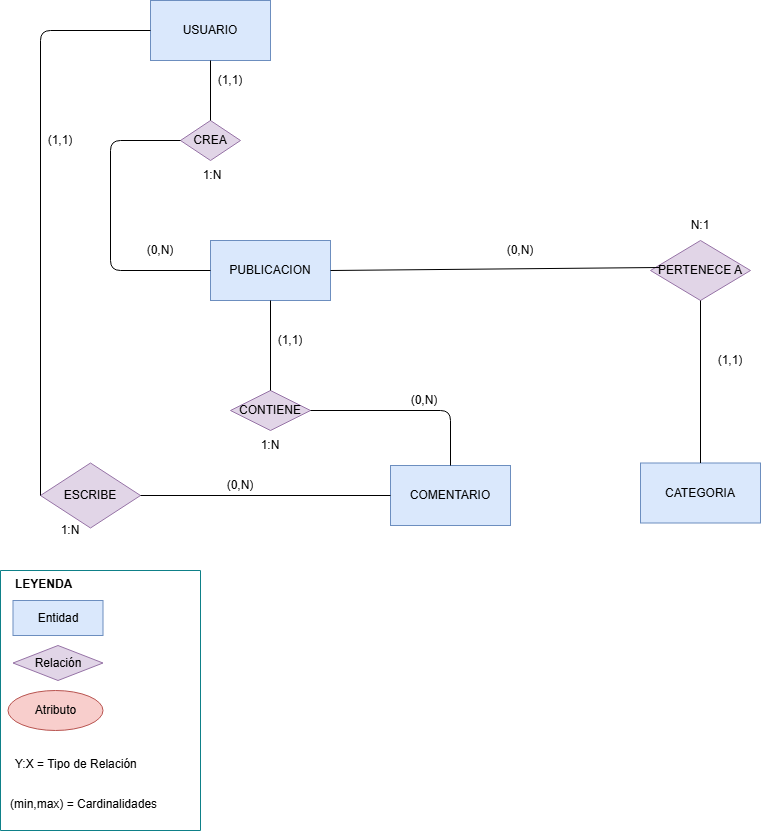

The diagram above was exported from draw.io. Its source (the exported page's mxGraphModel, read from the mxfile embedded in the PNG):
<mxGraphModel dx="1426" dy="849" grid="1" gridSize="10" guides="1" tooltips="1" connect="1" arrows="1" fold="1" page="1" pageScale="1" pageWidth="827" pageHeight="1169" math="0" shadow="0">
  <root>
    <mxCell id="0" />
    <mxCell id="1" parent="0" />
    <mxCell id="usuario" value="USUARIO" style="shape=ext;whiteSpace=wrap;html=1;fillColor=#dae8fc;strokeColor=#6c8ebf;" parent="1" vertex="1">
      <mxGeometry x="160" y="70" width="120" height="60" as="geometry" />
    </mxCell>
    <mxCell id="crea" value="CREA" style="shape=rhombus;whiteSpace=wrap;html=1;fillColor=#e1d5e7;strokeColor=#9673a6;" parent="1" vertex="1">
      <mxGeometry x="190" y="190" width="60" height="40" as="geometry" />
    </mxCell>
    <mxCell id="publicacion" value="PUBLICACION" style="shape=ext;whiteSpace=wrap;html=1;fillColor=#dae8fc;strokeColor=#6c8ebf;" parent="1" vertex="1">
      <mxGeometry x="220" y="310" width="120" height="60" as="geometry" />
    </mxCell>
    <mxCell id="contiene" value="CONTIENE" style="shape=rhombus;whiteSpace=wrap;html=1;fillColor=#e1d5e7;strokeColor=#9673a6;" parent="1" vertex="1">
      <mxGeometry x="240" y="460" width="80" height="40" as="geometry" />
    </mxCell>
    <mxCell id="comentario" value="COMENTARIO" style="shape=ext;whiteSpace=wrap;html=1;fillColor=#dae8fc;strokeColor=#6c8ebf;" parent="1" vertex="1">
      <mxGeometry x="400" y="535" width="120" height="60" as="geometry" />
    </mxCell>
    <mxCell id="escribe" value="ESCRIBE" style="shape=rhombus;whiteSpace=wrap;html=1;fillColor=#e1d5e7;strokeColor=#9673a6;" parent="1" vertex="1">
      <mxGeometry x="50" y="532.5" width="100" height="65" as="geometry" />
    </mxCell>
    <mxCell id="pertenece_a" value="PERTENECE A" style="shape=rhombus;whiteSpace=wrap;html=1;fillColor=#e1d5e7;strokeColor=#9673a6;" parent="1" vertex="1">
      <mxGeometry x="660" y="310" width="100" height="60" as="geometry" />
    </mxCell>
    <mxCell id="categoria" value="CATEGORIA" style="shape=ext;whiteSpace=wrap;html=1;fillColor=#dae8fc;strokeColor=#6c8ebf;" parent="1" vertex="1">
      <mxGeometry x="650" y="532.5" width="120" height="60" as="geometry" />
    </mxCell>
    <mxCell id="c1" value="(1,1)" style="text;html=1;strokeColor=none;fillColor=none;align=center;verticalAlign=middle;whiteSpace=wrap;overflow=hidden;" parent="1" vertex="1">
      <mxGeometry x="220" y="140" width="40" height="20" as="geometry" />
    </mxCell>
    <mxCell id="c2" value="(0,N)" style="text;html=1;strokeColor=none;fillColor=none;align=center;verticalAlign=middle;whiteSpace=wrap;overflow=hidden;container=1;" parent="1" vertex="1">
      <mxGeometry x="150" y="310" width="40" height="20" as="geometry" />
    </mxCell>
    <mxCell id="c3" value="(1,1)" style="text;html=1;strokeColor=none;fillColor=none;align=center;verticalAlign=middle;whiteSpace=wrap;overflow=hidden;" parent="1" vertex="1">
      <mxGeometry x="280" y="400" width="40" height="20" as="geometry" />
    </mxCell>
    <mxCell id="c4" value="(0,N)" style="text;html=1;strokeColor=none;fillColor=none;align=center;verticalAlign=middle;whiteSpace=wrap;overflow=hidden;" parent="1" vertex="1">
      <mxGeometry x="414" y="460" width="40" height="20" as="geometry" />
    </mxCell>
    <mxCell id="c5" value="(1,1)" style="text;html=1;strokeColor=none;fillColor=none;align=center;verticalAlign=middle;whiteSpace=wrap;overflow=hidden;" parent="1" vertex="1">
      <mxGeometry x="50" y="200" width="40" height="20" as="geometry" />
    </mxCell>
    <mxCell id="c6" value="(0,N)" style="text;html=1;strokeColor=none;fillColor=none;align=center;verticalAlign=middle;whiteSpace=wrap;overflow=hidden;" parent="1" vertex="1">
      <mxGeometry x="230" y="545" width="40" height="20" as="geometry" />
    </mxCell>
    <mxCell id="c7" value="(0,N)" style="text;html=1;strokeColor=none;fillColor=none;align=center;verticalAlign=middle;whiteSpace=wrap;overflow=hidden;" parent="1" vertex="1">
      <mxGeometry x="510" y="310" width="40" height="20" as="geometry" />
    </mxCell>
    <mxCell id="c8" value="(1,1)" style="text;html=1;strokeColor=none;fillColor=none;align=center;verticalAlign=middle;whiteSpace=wrap;overflow=hidden;" parent="1" vertex="1">
      <mxGeometry x="720" y="420" width="40" height="20" as="geometry" />
    </mxCell>
    <mxCell id="e1" style="edgeStyle=none;endArrow=none;html=1;exitX=0.5;exitY=1;entryX=0.5;entryY=0;exitDx=0;exitDy=0;entryDx=0;entryDy=0;" parent="1" source="usuario" target="crea" edge="1">
      <mxGeometry relative="1" as="geometry" />
    </mxCell>
    <mxCell id="e2" style="edgeStyle=none;endArrow=none;html=1;exitX=0;exitY=0.5;entryX=0;entryY=0.5;exitDx=0;exitDy=0;entryDx=0;entryDy=0;" parent="1" source="crea" target="publicacion" edge="1">
      <mxGeometry relative="1" as="geometry">
        <Array as="points">
          <mxPoint x="120" y="210" />
          <mxPoint x="120" y="340" />
        </Array>
      </mxGeometry>
    </mxCell>
    <mxCell id="e3" style="edgeStyle=none;endArrow=none;html=1;exitX=0.5;exitY=1;entryX=0.5;entryY=0;" parent="1" source="publicacion" target="contiene" edge="1">
      <mxGeometry relative="1" as="geometry" />
    </mxCell>
    <mxCell id="e4" style="edgeStyle=none;endArrow=none;html=1;entryX=0.5;entryY=0;entryDx=0;entryDy=0;exitX=1;exitY=0.5;exitDx=0;exitDy=0;" parent="1" source="contiene" target="comentario" edge="1">
      <mxGeometry relative="1" as="geometry">
        <mxPoint x="460" y="250" as="sourcePoint" />
        <mxPoint x="460" y="330" as="targetPoint" />
        <Array as="points">
          <mxPoint x="460" y="480" />
        </Array>
      </mxGeometry>
    </mxCell>
    <mxCell id="e5" style="edgeStyle=none;endArrow=none;html=1;exitX=0;exitY=0.5;entryX=1;entryY=0.5;" parent="1" source="comentario" target="escribe" edge="1">
      <mxGeometry relative="1" as="geometry" />
    </mxCell>
    <mxCell id="e6" style="edgeStyle=none;endArrow=none;html=1;exitX=0;exitY=0.5;entryX=0;entryY=0.5;entryDx=0;entryDy=0;" parent="1" source="escribe" target="usuario" edge="1">
      <mxGeometry relative="1" as="geometry">
        <Array as="points">
          <mxPoint x="50" y="100" />
        </Array>
      </mxGeometry>
    </mxCell>
    <mxCell id="e7" style="edgeStyle=none;endArrow=none;html=1;exitX=1;exitY=0.5;entryX=0.088;entryY=0.45;entryDx=0;entryDy=0;entryPerimeter=0;" parent="1" source="publicacion" target="pertenece_a" edge="1">
      <mxGeometry relative="1" as="geometry" />
    </mxCell>
    <mxCell id="e8" style="edgeStyle=none;endArrow=none;html=1;exitX=0.5;exitY=1;entryX=0.5;entryY=0;exitDx=0;exitDy=0;entryDx=0;entryDy=0;" parent="1" source="pertenece_a" target="categoria" edge="1">
      <mxGeometry relative="1" as="geometry" />
    </mxCell>
    <mxCell id="gUxPrZzzLFDeHh4E1RQg-21" value="&lt;table class=&quot;qwen-markdown-table w-full max-w-full table-auto rounded-xl text-left text-sm text-gray-500 dark:text-gray-400&quot;&gt;&lt;tbody class=&quot;qwen-markdown-table-tbody&quot;&gt;&lt;tr class=&quot;qwen-markdown-table-tbody-tr bg-white text-xs dark:border-gray-850 dark:bg-gray-900&quot;&gt;&lt;td class=&quot;qwen-markdown-table-tbody-tr-td w-max border border-gray-50 text-gray-900 dark:border-gray-850 dark:text-white&quot;&gt;&lt;div class=&quot;qwen-markdown-table-tbody-tr-td-col flex items-center gap-[2px]&quot;&gt;&lt;/div&gt;&lt;/td&gt;&lt;td class=&quot;qwen-markdown-table-tbody-tr-td w-max border border-gray-50 text-gray-900 dark:border-gray-850 dark:text-white&quot;&gt;&lt;div class=&quot;qwen-markdown-table-tbody-tr-td-col flex items-center gap-[2px]&quot; data-spm-anchor-id=&quot;a2ty_o01.29997173.0.i33.737bc921zNtN6D&quot;&gt;1:N&lt;/div&gt;&lt;/td&gt;&lt;/tr&gt;&lt;/tbody&gt;&lt;/table&gt;" style="text;html=1;whiteSpace=wrap;strokeColor=none;fillColor=none;align=center;verticalAlign=middle;rounded=0;" parent="1" vertex="1">
      <mxGeometry x="190" y="230" width="60" height="30" as="geometry" />
    </mxCell>
    <mxCell id="gUxPrZzzLFDeHh4E1RQg-22" value="1:N" style="text;html=1;whiteSpace=wrap;strokeColor=none;fillColor=none;align=center;verticalAlign=middle;rounded=0;" parent="1" vertex="1">
      <mxGeometry x="50" y="585" width="60" height="30" as="geometry" />
    </mxCell>
    <mxCell id="gUxPrZzzLFDeHh4E1RQg-23" value="1:N" style="text;html=1;whiteSpace=wrap;strokeColor=none;fillColor=none;align=center;verticalAlign=middle;rounded=0;" parent="1" vertex="1">
      <mxGeometry x="250" y="500" width="60" height="30" as="geometry" />
    </mxCell>
    <mxCell id="gUxPrZzzLFDeHh4E1RQg-24" value="N:1" style="text;html=1;whiteSpace=wrap;strokeColor=none;fillColor=none;align=center;verticalAlign=middle;rounded=0;" parent="1" vertex="1">
      <mxGeometry x="680" y="280" width="60" height="30" as="geometry" />
    </mxCell>
    <mxCell id="gUxPrZzzLFDeHh4E1RQg-33" value="" style="swimlane;startSize=0;fillColor=#b0e3e6;strokeColor=#0e8088;" parent="1" vertex="1">
      <mxGeometry x="10" y="640" width="200" height="260" as="geometry">
        <mxRectangle x="10" y="740" width="50" height="40" as="alternateBounds" />
      </mxGeometry>
    </mxCell>
    <mxCell id="l1" value="LEYENDA" style="text;html=1;strokeColor=none;fillColor=none;fontStyle=1" parent="gUxPrZzzLFDeHh4E1RQg-33" vertex="1">
      <mxGeometry x="12.5" width="100" height="20" as="geometry" />
    </mxCell>
    <mxCell id="l6" value="(min,max) = Cardinalidades" style="text;html=1;strokeColor=none;fillColor=none;align=left" parent="gUxPrZzzLFDeHh4E1RQg-33" vertex="1">
      <mxGeometry x="7.5" y="220" width="180" height="20" as="geometry" />
    </mxCell>
    <mxCell id="gUxPrZzzLFDeHh4E1RQg-13" value="Relación" style="rhombus;whiteSpace=wrap;html=1;fillColor=#e1d5e7;strokeColor=#9673a6;" parent="gUxPrZzzLFDeHh4E1RQg-33" vertex="1">
      <mxGeometry x="12.5" y="75" width="90" height="35" as="geometry" />
    </mxCell>
    <mxCell id="gUxPrZzzLFDeHh4E1RQg-14" value="Atributo" style="ellipse;whiteSpace=wrap;html=1;fillColor=#f8cecc;strokeColor=#b85450;" parent="gUxPrZzzLFDeHh4E1RQg-33" vertex="1">
      <mxGeometry x="7.5" y="120" width="95" height="40" as="geometry" />
    </mxCell>
    <mxCell id="gUxPrZzzLFDeHh4E1RQg-16" value="Entidad" style="rounded=0;whiteSpace=wrap;html=1;fillColor=#dae8fc;strokeColor=#6c8ebf;" parent="gUxPrZzzLFDeHh4E1RQg-33" vertex="1">
      <mxGeometry x="12.5" y="30" width="90" height="35" as="geometry" />
    </mxCell>
    <mxCell id="gUxPrZzzLFDeHh4E1RQg-25" value="Y:X = Tipo de Relación" style="text;html=1;strokeColor=none;fillColor=none;align=left" parent="gUxPrZzzLFDeHh4E1RQg-33" vertex="1">
      <mxGeometry x="12.5" y="180" width="180" height="20" as="geometry" />
    </mxCell>
  </root>
</mxGraphModel>